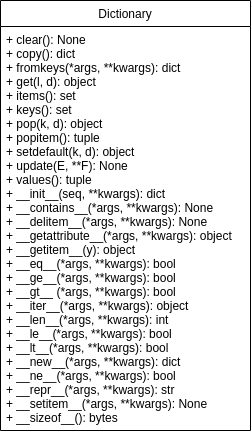

The diagram above was exported from draw.io. Its source (the exported page's mxGraphModel, read from the mxfile embedded in the PNG):
<mxGraphModel dx="1210" dy="675" grid="1" gridSize="10" guides="1" tooltips="1" connect="1" arrows="1" fold="1" page="1" pageScale="1" pageWidth="1100" pageHeight="1700" math="0" shadow="0">
  <root>
    <mxCell id="0" />
    <mxCell id="1" parent="0" />
    <mxCell id="GnJmlCINmt8YX72keY1--1" value="Dictionary" style="swimlane;fontStyle=0;childLayout=stackLayout;horizontal=1;startSize=26;fillColor=none;horizontalStack=0;resizeParent=1;resizeParentMax=0;resizeLast=0;collapsible=1;marginBottom=0;" vertex="1" parent="1">
      <mxGeometry x="530" y="140" width="250" height="430" as="geometry" />
    </mxCell>
    <mxCell id="GnJmlCINmt8YX72keY1--2" value="+ clear(): None&#10;+ copy(): dict&#10;+ fromkeys(*args, **kwargs): dict&#10;+ get(l, d): object&#10;+ items(): set&#10;+ keys(): set&#10;+ pop(k, d): object&#10;+ popitem(): tuple&#10;+ setdefault(k, d): object&#10;+ update(E, **F): None&#10;+ values(): tuple&#10;+ __init__(seq, **kwargs): dict&#10;+ __contains__(*args, **kwargs): None&#10;+ __delitem__(*args, **kwargs): None&#10;+ __getattribute__(*args, **kwargs): object&#10;+ __getitem__(y): object&#10;+ __eq__(*args, **kwargs): bool&#10;+ __ge__(*args, **kwargs): bool&#10;+ __gt__ (*args, **kwargs): bool&#10;+ __iter__(*args, **kwargs): object&#10;+ __len__(*args, **kwargs): int&#10;+ __le__(*args, **kwargs): bool&#10;+ __lt__(*args, **kwargs): bool&#10;+ __new__(*args, **kwargs): dict&#10;+ __ne__(*args, **kwargs): bool&#10;+ __repr__(*args, **kwargs): str&#10;+ __setitem__(*args, **kwargs): None&#10;+ __sizeof__(): bytes" style="text;strokeColor=none;fillColor=none;align=left;verticalAlign=top;spacingLeft=4;spacingRight=4;overflow=hidden;rotatable=0;points=[[0,0.5],[1,0.5]];portConstraint=eastwest;" vertex="1" parent="GnJmlCINmt8YX72keY1--1">
      <mxGeometry y="26" width="250" height="404" as="geometry" />
    </mxCell>
  </root>
</mxGraphModel>